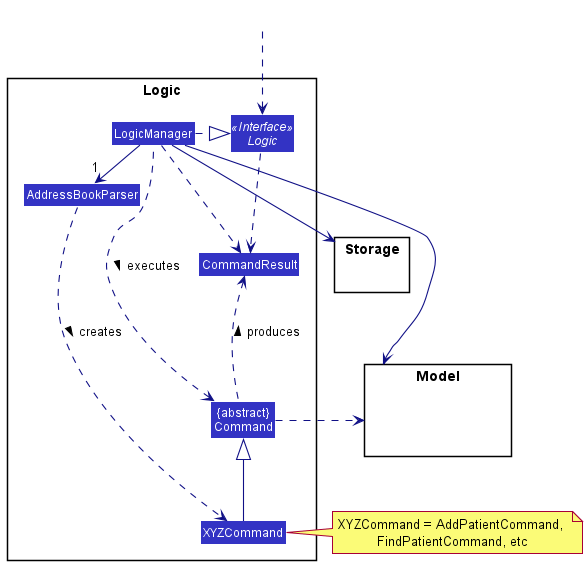

The diagram above was rendered by PlantUML. Its source (embedded in the PNG):
@startuml
!include style.puml
skinparam arrowThickness 1.1
skinparam arrowColor LOGIC_COLOR_T4
skinparam classBackgroundColor LOGIC_COLOR

package Logic {

Class AddressBookParser
Class XYZCommand
Class CommandResult
Class "{abstract}\nCommand" as Command


Interface Logic <<Interface>>
Class LogicManager
}

package Model{
Class HiddenModel #FFFFFF
}

package Storage{
}

Class HiddenOutside #FFFFFF
HiddenOutside ..> Logic

LogicManager .right.|> Logic
LogicManager -right->"1" AddressBookParser
AddressBookParser ..> XYZCommand : creates >

XYZCommand -up-|> Command
LogicManager .left.> Command : executes >

LogicManager --> Model
LogicManager --> Storage
Storage --[hidden] Model
Command .[hidden]up.> Storage
Command .right.> Model
note right of XYZCommand: XYZCommand = AddPatientCommand, \nFindPatientCommand, etc

Logic ..> CommandResult
LogicManager .down.> CommandResult
Command .up.> CommandResult : produces >
@enduml